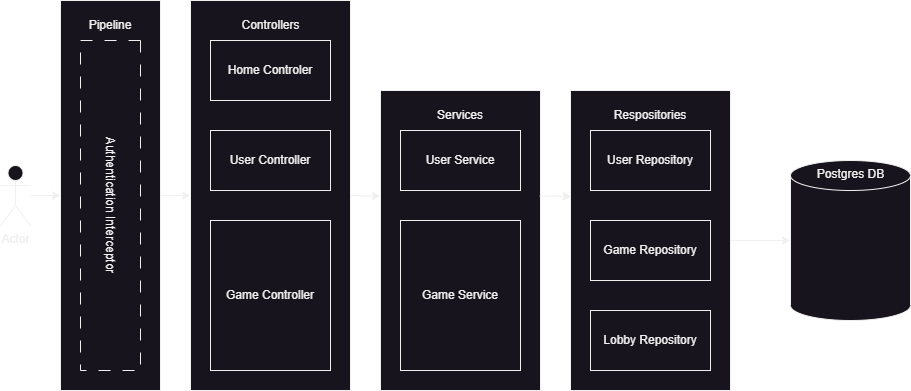

The diagram above was exported from draw.io. Its source (the exported page's mxGraphModel, read from the mxfile embedded in the PNG):
<mxGraphModel dx="1834" dy="1236" grid="1" gridSize="10" guides="1" tooltips="1" connect="1" arrows="1" fold="1" page="0" pageScale="1" pageWidth="827" pageHeight="1169" math="0" shadow="0">
  <root>
    <mxCell id="0" />
    <mxCell id="1" parent="0" />
    <mxCell id="EQYY-wOUvtJqqSh3Y78n-16" value="" style="rounded=0;whiteSpace=wrap;html=1;" vertex="1" parent="1">
      <mxGeometry x="-310" y="-90" width="100" height="390" as="geometry" />
    </mxCell>
    <mxCell id="1Pqb4trh07tiM16C_5uK-2" value="" style="rounded=0;whiteSpace=wrap;html=1;" vertex="1" parent="1">
      <mxGeometry x="200" width="160" height="300" as="geometry" />
    </mxCell>
    <mxCell id="1Pqb4trh07tiM16C_5uK-3" value="User Repository" style="rounded=0;whiteSpace=wrap;html=1;" vertex="1" parent="1">
      <mxGeometry x="220" y="40" width="120" height="60" as="geometry" />
    </mxCell>
    <mxCell id="1Pqb4trh07tiM16C_5uK-4" value="Game Repository" style="rounded=0;whiteSpace=wrap;html=1;" vertex="1" parent="1">
      <mxGeometry x="220" y="130" width="120" height="60" as="geometry" />
    </mxCell>
    <mxCell id="1Pqb4trh07tiM16C_5uK-5" value="Lobby Repository" style="rounded=0;whiteSpace=wrap;html=1;" vertex="1" parent="1">
      <mxGeometry x="220" y="220" width="120" height="60" as="geometry" />
    </mxCell>
    <mxCell id="1Pqb4trh07tiM16C_5uK-6" value="Respositories" style="text;html=1;strokeColor=none;fillColor=none;align=center;verticalAlign=middle;whiteSpace=wrap;rounded=0;" vertex="1" parent="1">
      <mxGeometry x="240" y="10" width="80" height="30" as="geometry" />
    </mxCell>
    <mxCell id="1Pqb4trh07tiM16C_5uK-11" value="" style="shape=cylinder3;whiteSpace=wrap;html=1;boundedLbl=1;backgroundOutline=1;size=15;" vertex="1" parent="1">
      <mxGeometry x="420" y="70" width="120" height="160" as="geometry" />
    </mxCell>
    <mxCell id="1Pqb4trh07tiM16C_5uK-12" value="" style="endArrow=classic;html=1;rounded=0;exitX=1;exitY=0.5;exitDx=0;exitDy=0;" edge="1" parent="1" source="1Pqb4trh07tiM16C_5uK-2" target="1Pqb4trh07tiM16C_5uK-11">
      <mxGeometry width="50" height="50" relative="1" as="geometry">
        <mxPoint x="360" y="65" as="sourcePoint" />
        <mxPoint x="420" y="150" as="targetPoint" />
      </mxGeometry>
    </mxCell>
    <mxCell id="1Pqb4trh07tiM16C_5uK-14" value="Postgres DB" style="text;html=1;align=center;verticalAlign=middle;resizable=0;points=[];autosize=1;strokeColor=none;fillColor=none;" vertex="1" parent="1">
      <mxGeometry x="435" y="69" width="90" height="30" as="geometry" />
    </mxCell>
    <mxCell id="1Pqb4trh07tiM16C_5uK-15" value="" style="rounded=0;whiteSpace=wrap;html=1;" vertex="1" parent="1">
      <mxGeometry x="10" width="160" height="300" as="geometry" />
    </mxCell>
    <mxCell id="1Pqb4trh07tiM16C_5uK-16" value="User Service" style="rounded=0;whiteSpace=wrap;html=1;" vertex="1" parent="1">
      <mxGeometry x="30" y="40" width="120" height="60" as="geometry" />
    </mxCell>
    <mxCell id="1Pqb4trh07tiM16C_5uK-17" value="Game Service" style="rounded=0;whiteSpace=wrap;html=1;" vertex="1" parent="1">
      <mxGeometry x="30" y="130" width="120" height="150" as="geometry" />
    </mxCell>
    <mxCell id="EQYY-wOUvtJqqSh3Y78n-6" value="Authentication Interceptor" style="rounded=0;whiteSpace=wrap;html=1;dashed=1;dashPattern=12 12;rotation=90;" vertex="1" parent="1">
      <mxGeometry x="-425" y="85" width="330" height="60" as="geometry" />
    </mxCell>
    <mxCell id="1Pqb4trh07tiM16C_5uK-8" value="Services" style="text;html=1;strokeColor=none;fillColor=none;align=center;verticalAlign=middle;whiteSpace=wrap;rounded=0;" vertex="1" parent="1">
      <mxGeometry x="60" y="10" width="60" height="30" as="geometry" />
    </mxCell>
    <mxCell id="EQYY-wOUvtJqqSh3Y78n-15" value="" style="rounded=0;whiteSpace=wrap;html=1;" vertex="1" parent="1">
      <mxGeometry x="-180" y="-90" width="160" height="390" as="geometry" />
    </mxCell>
    <mxCell id="EQYY-wOUvtJqqSh3Y78n-3" value="Game Controller" style="rounded=0;whiteSpace=wrap;html=1;" vertex="1" parent="1">
      <mxGeometry x="-160" y="130" width="120" height="150" as="geometry" />
    </mxCell>
    <mxCell id="EQYY-wOUvtJqqSh3Y78n-4" value="User Controller" style="rounded=0;whiteSpace=wrap;html=1;" vertex="1" parent="1">
      <mxGeometry x="-160" y="40" width="120" height="60" as="geometry" />
    </mxCell>
    <mxCell id="EQYY-wOUvtJqqSh3Y78n-2" value="Home Controler" style="rounded=0;whiteSpace=wrap;html=1;" vertex="1" parent="1">
      <mxGeometry x="-160" y="-50" width="120" height="60" as="geometry" />
    </mxCell>
    <mxCell id="EQYY-wOUvtJqqSh3Y78n-12" value="Controllers" style="text;html=1;align=center;verticalAlign=middle;resizable=0;points=[];autosize=1;strokeColor=none;fillColor=none;" vertex="1" parent="1">
      <mxGeometry x="-140" y="-80" width="80" height="30" as="geometry" />
    </mxCell>
    <mxCell id="EQYY-wOUvtJqqSh3Y78n-17" value="Pipeline" style="text;html=1;strokeColor=none;fillColor=none;align=center;verticalAlign=middle;whiteSpace=wrap;rounded=0;" vertex="1" parent="1">
      <mxGeometry x="-290" y="-80" width="60" height="30" as="geometry" />
    </mxCell>
    <mxCell id="EQYY-wOUvtJqqSh3Y78n-18" value="Actor" style="shape=umlActor;verticalLabelPosition=bottom;verticalAlign=top;html=1;outlineConnect=0;" vertex="1" parent="1">
      <mxGeometry x="-370" y="75" width="30" height="60" as="geometry" />
    </mxCell>
    <mxCell id="EQYY-wOUvtJqqSh3Y78n-19" value="" style="endArrow=classic;html=1;rounded=0;entryX=0;entryY=0.5;entryDx=0;entryDy=0;" edge="1" parent="1" source="EQYY-wOUvtJqqSh3Y78n-18" target="EQYY-wOUvtJqqSh3Y78n-16">
      <mxGeometry width="50" height="50" relative="1" as="geometry">
        <mxPoint x="-250" y="110" as="sourcePoint" />
        <mxPoint x="-200" y="60" as="targetPoint" />
      </mxGeometry>
    </mxCell>
    <mxCell id="EQYY-wOUvtJqqSh3Y78n-20" value="" style="endArrow=classic;html=1;rounded=0;entryX=0;entryY=0.5;entryDx=0;entryDy=0;exitX=1;exitY=0.5;exitDx=0;exitDy=0;" edge="1" parent="1" source="EQYY-wOUvtJqqSh3Y78n-16" target="EQYY-wOUvtJqqSh3Y78n-15">
      <mxGeometry width="50" height="50" relative="1" as="geometry">
        <mxPoint x="-250" y="110" as="sourcePoint" />
        <mxPoint x="-200" y="60" as="targetPoint" />
      </mxGeometry>
    </mxCell>
    <mxCell id="EQYY-wOUvtJqqSh3Y78n-21" value="" style="endArrow=classic;html=1;rounded=0;exitX=0.995;exitY=0.352;exitDx=0;exitDy=0;exitPerimeter=0;entryX=0.005;entryY=0.353;entryDx=0;entryDy=0;entryPerimeter=0;" edge="1" parent="1" source="1Pqb4trh07tiM16C_5uK-15" target="1Pqb4trh07tiM16C_5uK-2">
      <mxGeometry width="50" height="50" relative="1" as="geometry">
        <mxPoint x="-250" y="110" as="sourcePoint" />
        <mxPoint x="200" y="106" as="targetPoint" />
      </mxGeometry>
    </mxCell>
    <mxCell id="EQYY-wOUvtJqqSh3Y78n-22" value="" style="endArrow=classic;html=1;rounded=0;entryX=0;entryY=0.352;entryDx=0;entryDy=0;entryPerimeter=0;exitX=1;exitY=0.5;exitDx=0;exitDy=0;" edge="1" parent="1" source="EQYY-wOUvtJqqSh3Y78n-15" target="1Pqb4trh07tiM16C_5uK-15">
      <mxGeometry width="50" height="50" relative="1" as="geometry">
        <mxPoint x="-20" y="110" as="sourcePoint" />
        <mxPoint x="-200" y="60" as="targetPoint" />
      </mxGeometry>
    </mxCell>
  </root>
</mxGraphModel>